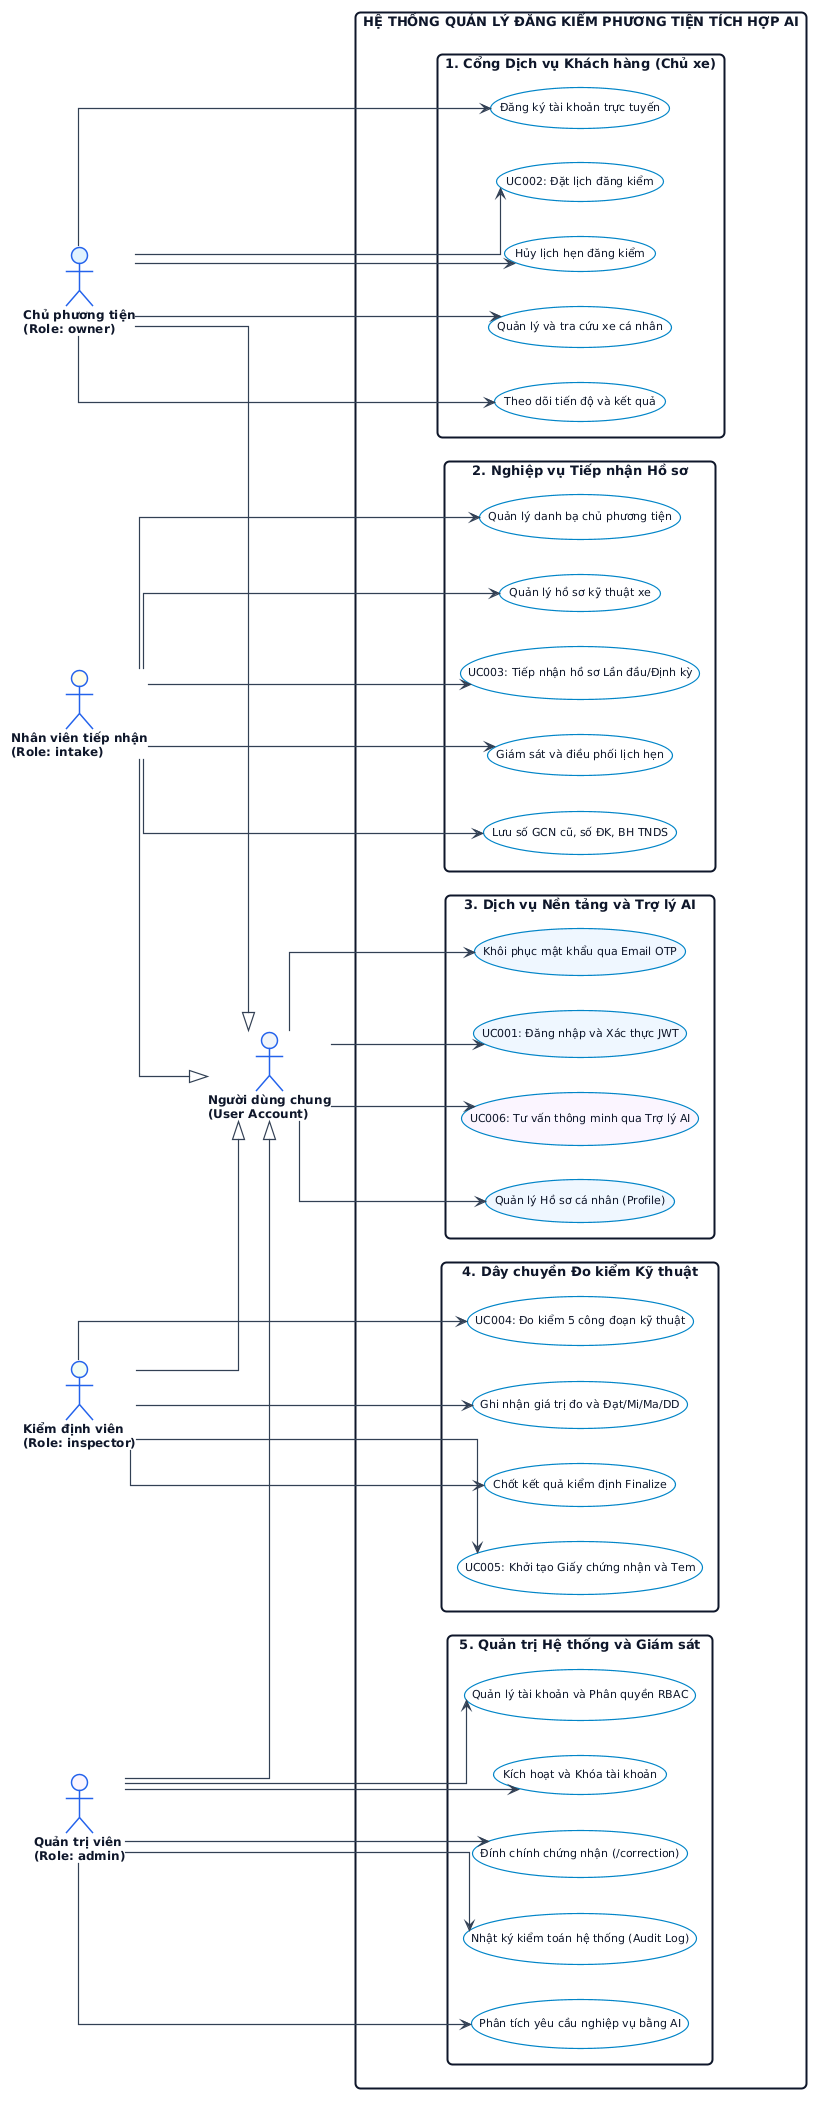

The diagram above was rendered by PlantUML. Its source (embedded in the PNG):
@startuml
!theme plain
skinparam defaultFontName "Segoe UI, Arial, sans-serif"
skinparam defaultFontSize 11
skinparam roundcorner 10
skinparam shadowing false
skinparam packageStyle rectangle
skinparam linetype ortho

' Styling cho Actor
skinparam actor {
    BackgroundColor #F8FAFC
    BorderColor #2563EB
    BorderThickness 1.5
    FontColor #0F172A
    FontSize 12
    FontStyle bold
}

' Styling cho Usecase
skinparam usecase {
    BackgroundColor #FFFFFF
    BorderColor #0284C7
    BorderThickness 1.2
    FontColor #0F172A
    FontSize 11
}

' Styling cho Package
skinparam package {
    BackgroundColor #F8FAFC
    BorderColor #94A3B8
    BorderThickness 1.2
    FontColor #1E293B
    FontStyle bold
    FontSize 12
}

' Styling cho Ranh giới hệ thống
skinparam rectangle {
    BackgroundColor #FFFFFF
    BorderColor #0F172A
    BorderThickness 2.0
    FontColor #0F172A
    FontStyle bold
    FontSize 13
}

skinparam arrow {
    Color #334155
    Thickness 1.2
}

left to right direction

' ==========================================
' CÁC TÁC NHÂN (ACTORS) PHÂN BỐ 2 PHÍA
' ==========================================
actor "Chủ phương tiện\n(Role: owner)" as Owner #E0F2FE
actor "Nhân viên tiếp nhận\n(Role: intake)" as Intake #FEFCE8
actor "Người dùng chung\n(User Account)" as User #F1F5F9
actor "Kiểm định viên\n(Role: inspector)" as Inspector #F0FDF4
actor "Quản trị viên\n(Role: admin)" as Admin #FAF5FF

' Quan hệ kế thừa (Generalization)
Owner --|> User
Intake --|> User
Inspector --|> User
Admin --|> User

' ==========================================
' RANH GIỚI HỆ THỐNG TRUNG TÂM
' ==========================================
rectangle "HỆ THỐNG QUẢN LÝ ĐĂNG KIỂM PHƯƠNG TIỆN TÍCH HỢP AI" as SystemBoundary {

    package "1. Cổng Dịch vụ Khách hàng (Chủ xe)" as P_Owner {
        usecase "Đăng ký tài khoản trực tuyến" as UC_Reg
        usecase "UC002: Đặt lịch đăng kiểm" as UC_Book
        usecase "Hủy lịch hẹn đăng kiểm" as UC_Cancel
        usecase "Quản lý và tra cứu xe cá nhân" as UC_MyVeh
        usecase "Theo dõi tiến độ và kết quả" as UC_Track
    }

    package "2. Nghiệp vụ Tiếp nhận Hồ sơ" as P_Intake {
        usecase "Quản lý danh bạ chủ phương tiện" as UC_OwnerMgmt
        usecase "Quản lý hồ sơ kỹ thuật xe" as UC_VehMgmt
        usecase "UC003: Tiếp nhận hồ sơ Lần đầu/Định kỳ" as UC_Intake
        usecase "Giám sát và điều phối lịch hẹn" as UC_ApptMgmt
        usecase "Lưu số GCN cũ, số ĐK, BH TNDS" as UC_DocRecord
    }

    package "3. Dịch vụ Nền tảng và Trợ lý AI" as P_Shared {
        usecase "UC001: Đăng nhập và Xác thực JWT" as UC_Auth #EFF6FF
        usecase "Khôi phục mật khẩu qua Email OTP" as UC_Forgot #EFF6FF
        usecase "Quản lý Hồ sơ cá nhân (Profile)" as UC_Prof #EFF6FF
        usecase "UC006: Tư vấn thông minh qua Trợ lý AI" as UC_AI #FAF5FF
    }

    package "4. Dây chuyền Đo kiểm Kỹ thuật" as P_Insp {
        usecase "UC004: Đo kiểm 5 công đoạn kỹ thuật" as UC_Insp
        usecase "Ghi nhận giá trị đo và Đạt/Mi/Ma/DD" as UC_Items
        usecase "Chốt kết quả kiểm định Finalize" as UC_Finalize
        usecase "UC005: Khởi tạo Giấy chứng nhận và Tem" as UC_Cert
    }

    package "5. Quản trị Hệ thống và Giám sát" as P_Admin {
        usecase "Quản lý tài khoản và Phân quyền RBAC" as UC_Acc
        usecase "Kích hoạt và Khóa tài khoản" as UC_Lock
        usecase "Đính chính chứng nhận (/correction)" as UC_Corr
        usecase "Nhật ký kiểm toán hệ thống (Audit Log)" as UC_Audit
        usecase "Phân tích yêu cầu nghiệp vụ bằng AI" as UC_Req
    }
}

' ==========================================
' CÁC ĐƯỜNG LIÊN KẾT (ASSOCIATIONS)
' ==========================================

' 1. Người dùng chung (User)
User --> UC_Auth
User --> UC_Forgot
User --> UC_Prof
User --> UC_AI

' 2. Chủ xe (Owner - Nhánh trái trên)
Owner --> UC_Reg
Owner --> UC_Book
Owner --> UC_Cancel
Owner --> UC_MyVeh
Owner --> UC_Track

' 3. Tiếp nhận (Intake - Nhánh trái dưới)
Intake --> UC_OwnerMgmt
Intake --> UC_VehMgmt
Intake --> UC_Intake
Intake --> UC_ApptMgmt
Intake --> UC_DocRecord

' 4. Kiểm định viên (Inspector - Nhánh phải trên)
Inspector --> UC_Insp
Inspector --> UC_Items
Inspector --> UC_Finalize
Inspector --> UC_Cert

' 5. Quản trị viên (Admin - Nhánh phải dưới)
Admin --> UC_Acc
Admin --> UC_Lock
Admin --> UC_Corr
Admin --> UC_Audit
Admin --> UC_Req

@enduml